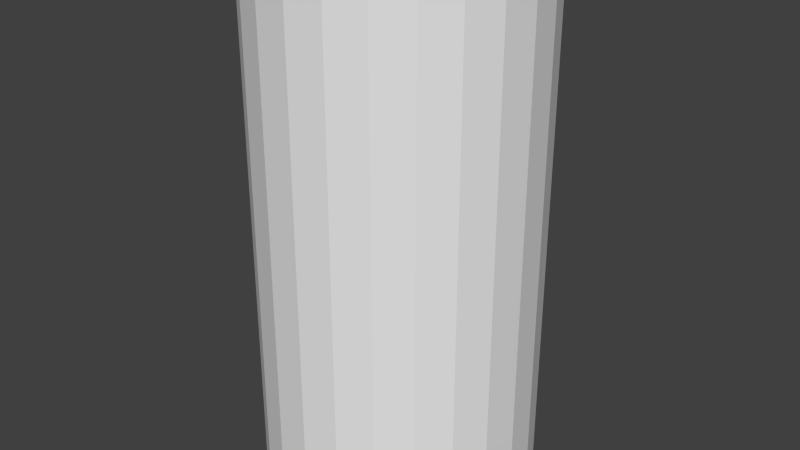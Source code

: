 # Source: blackenginecollider.blend  (saved by Blender 2.74.0; exported with 4.5.12 LTS)
import bpy
from mathutils import Matrix  # noqa: F401  (used for matrix-valued properties, if any)

bpy.ops.wm.read_factory_settings(use_empty=True)
scene = bpy.context.scene
scene.name = 'Scene'

# ---- collections
col_collection_1 = bpy.data.collections.new('Collection 1'); scene.collection.children.link(col_collection_1)

# ---- world
world_world = bpy.data.worlds.new('World'); scene.world = world_world
world_world.color = (0.05088, 0.05088, 0.05088)
world_world.use_sun_shadow = False
world_world.sun_shadow_jitter_overblur = 0.0
world_world.cycles.sampling_method = 'MANUAL'
world_world.cycles.sample_map_resolution = 256

# ---- meshes
me_cylinder_004 = bpy.data.meshes.new('Cylinder.004')
me_cylinder_004.from_pydata([(0.0, 0.5, -1.35), (0.0, 0.5, 0.5), (0.1294, 0.483, -1.35), (0.1294, 0.483, 0.5), (0.25, 0.433, -1.35), (0.25, 0.433, 0.5), (0.3536, 0.3536, -1.35), (0.3536, 0.3536, 0.5), (0.433, 0.25, -1.35), (0.433, 0.25, 0.5), (0.483, 0.1294, -1.35), (0.483, 0.1294, 0.5), (0.5, 3.775e-08, -1.35), (0.5, 3.775e-08, 0.5), (0.483, -0.1294, -1.35), (0.483, -0.1294, 0.5), (0.433, -0.25, -1.35), (0.433, -0.25, 0.5), (0.3536, -0.3536, -1.35), (0.3536, -0.3536, 0.5), (0.25, -0.433, -1.35), (0.25, -0.433, 0.5), (0.1294, -0.483, -1.35), (0.1294, -0.483, 0.5), (1.947e-07, -0.5, -1.35), (1.947e-07, -0.5, 0.5), (-0.1294, -0.483, -1.35), (-0.1294, -0.483, 0.5), (-0.25, -0.433, -1.35), (-0.25, -0.433, 0.5), (-0.3536, -0.3536, -1.35), (-0.3536, -0.3536, 0.5), (-0.433, -0.25, -1.35), (-0.433, -0.25, 0.5), (-0.483, -0.1294, -1.35), (-0.483, -0.1294, 0.5), (-0.5, -2.325e-07, -1.35), (-0.5, -2.325e-07, 0.5), (-0.483, 0.1294, -1.35), (-0.483, 0.1294, 0.5), (-0.433, 0.25, -1.35), (-0.433, 0.25, 0.5), (-0.3536, 0.3536, -1.35), (-0.3536, 0.3536, 0.5), (-0.25, 0.433, -1.35), (-0.25, 0.433, 0.5), (-0.1294, 0.483, -1.35), (-0.1294, 0.483, 0.5)], [], [(0, 1, 3, 2), (2, 3, 5, 4), (4, 5, 7, 6), (6, 7, 9, 8), (8, 9, 11, 10), (10, 11, 13, 12), (12, 13, 15, 14), (14, 15, 17, 16), (16, 17, 19, 18), (18, 19, 21, 20), (20, 21, 23, 22), (22, 23, 25, 24), (24, 25, 27, 26), (26, 27, 29, 28), (28, 29, 31, 30), (30, 31, 33, 32), (32, 33, 35, 34), (34, 35, 37, 36), (36, 37, 39, 38), (38, 39, 41, 40), (40, 41, 43, 42), (42, 43, 45, 44), (3, 1, 47, 45, 43, 41, 39, 37, 35, 33, 31, 29, 27, 25, 23, 21, 19, 17, 15, 13, 11, 9, 7, 5), (46, 47, 1, 0), (44, 45, 47, 46), (0, 2, 4, 6, 8, 10, 12, 14, 16, 18, 20, 22, 24, 26, 28, 30, 32, 34, 36, 38, 40, 42, 44, 46)])
me_cylinder_004.use_remesh_preserve_volume = False
me_cylinder_004.use_remesh_preserve_attributes = False
me_cylinder_004.use_mirror_vertex_groups = False
me_cylinder_004.update()

# ---- objects
ob_fairing = bpy.data.objects.new('Fairing', me_cylinder_004)

# ---- transforms, parenting, visibility, modifiers, constraints
ob_fairing.location = (0.0, 0.0, -0.5)
ob_fairing.lineart.crease_threshold = 0.0

# ---- collection membership
col_collection_1.objects.link(ob_fairing)

# ---- scene / render settings (as saved in the file)
scene.frame_start = 1; scene.frame_end = 250; scene.frame_set(1)
scene.render.engine = 'BLENDER_EEVEE_NEXT'
scene.render.resolution_percentage = 50
scene.render.dither_intensity = 0.0
scene.cycles.use_denoising = False
scene.cycles.samples = 10
scene.cycles.sampling_pattern = 'TABULATED_SOBOL'
scene.cycles.light_sampling_threshold = 0.0
scene.cycles.use_adaptive_sampling = False
scene.cycles.use_light_tree = False
scene.cycles.blur_glossy = 0.0
scene.cycles.pixel_filter_type = 'GAUSSIAN'
scene.cycles.sample_clamp_indirect = 0.0
scene.view_settings.view_transform = 'Standard'
bpy.context.view_layer.update()

# ---- added for rendering (the .blend has no active camera and no usable light): camera, sun
cam_auto = bpy.data.cameras.new('AutoCamera')
cam_auto.lens = 50.0
cam_auto.sensor_width = 36.0
cam_auto.clip_end = 1000.0
ob_auto_camera = bpy.data.objects.new('AutoCamera', cam_auto)
scene.collection.objects.link(ob_auto_camera)
ob_auto_camera.location = (2.1545, -2.5854, 0.798602)
ob_auto_camera.rotation_euler = (1.09748, -7.21219e-08, 0.694738)
scene.camera = ob_auto_camera
light_auto_sun = bpy.data.lights.new('AutoSun', 'SUN')
light_auto_sun.energy = 3.0
light_auto_sun.angle = 0.0523599
ob_auto_sun = bpy.data.objects.new('AutoSun', light_auto_sun)
scene.collection.objects.link(ob_auto_sun)
ob_auto_sun.rotation_euler = (0.872665, 0.174533, 0.523599)
bpy.context.view_layer.update()
